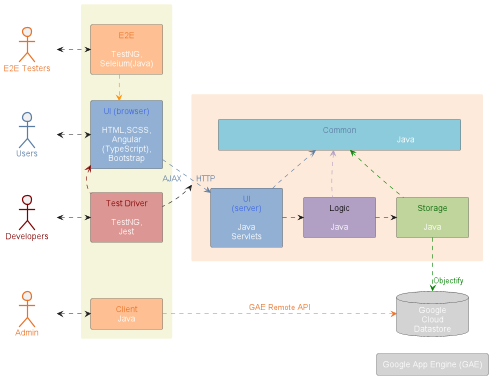

The diagram above was rendered by PlantUML. Its source (embedded in the PNG):
@startuml
!include style.puml
skinparam minClassWidth 100
skinparam ranksep 1
!define orange E97126
!define lightorange FEC092
!define blue 5B7CA3
!define lightblue 91B0D4
!define skyblue 8CCBDB
!define lightred DC9693
!define violet B2A0C4
!define lightgreen C0D59C
!define lightpink FEEADA

actor E2E_actor as "E2E Testers" #line.bold;line:orange;text:orange
actor Users #line.bold;line:blue;text:blue
actor Developers #line.bold;line:maroon;text:maroon
actor Admin #line.bold;line:orange;text:orange

together {
    rectangle container1 as " " #beige;line:transparent {
        rectangle E2E_rect as "<color:orange>E2E\n\n<color:white>TestNG,\n<color:white>Seleium(Java)" #lightorange
        rectangle UI_browser as "<color:royalblue>UI (browser)\n\n<color:white>HTML,SCSS,\n<color:white>Angular\n<color:white>(TypeScript),\n<color:white>Bootstrap" #lightblue
        rectangle Test as "<color:maroon>Test Driver\n\n<color:white>TestNG,\n<color:white>Jest" #lightred
        rectangle Client as "<color:orange>Client\n<color:white>Java" #lightorange
    }

    rectangle container2 as " " #lightpink;line:transparent {
        rectangle Common as "<color:blue>Common\n\t\t\t\t\t\t\t\t\t<color:white>Java\t\t\t" #skyblue
        rectangle UI_server as "<color:royalblue>UI\n<color:royalblue>(server)\n\n<color:white>Java\n<color:white>Servlets" #lightblue
        rectangle Logic as "<color:darkpurple>Logic\n\n<color:white>Java" #violet
        rectangle Storage as "<color:darkgreen>Storage\n\n<color:white>Java" #lightgreen
    }
    
    database GCD as "<color:white>Google\n<color:white>Cloud\n<color:white>Datastore" #lightgrey
    rectangle GAE as "<color:white>Google App Engine (GAE)" #lightgrey
}

E2E_actor <.right.> E2E_rect
Users <.right.> UI_browser
Developers <.right.> Test
Admin <.right.> Client
E2E_rect .down.> UI_browser #darkorange
Test .up.> UI_browser #maroon
UI_browser .[#blue]right.> UI_server : <color:blue> HTTP
UI_browser .[#transparent]right.> UI_server : <color:blue> AJAX
UI_server .[#blue]up.> Common
Logic .[#violet]up.> Common
Storage .[#green]up.> Common
Storage .[#green]down.> GCD : <color:green>Objectify
Client .[#orange]right.> GCD : <color:orange>GAE Remote API
UI_server .right.> Logic
Logic .right.> Storage
Test .up.> container2

' The hidden associations are for positioning purposes only
E2E_actor -[hidden]- Users
Users -[hidden]- Developers
Developers -[hidden]- Admin
E2E_rect -[hidden]- UI_browser
UI_browser -[hidden]- Test
Test -[hidden]- Client
Common -[hidden]- UI_server
Common -[hidden]- Storage
Common -[hidden]- Logic
GCD -[hidden]down- GAE
container2 -[hidden]down- GCD
Test -[hidden]right-> container2

@enduml